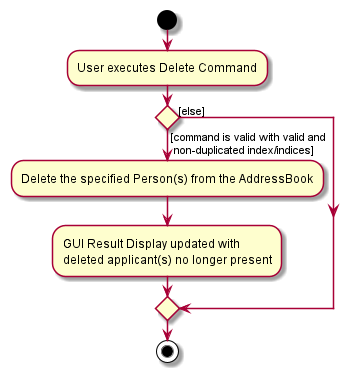

The diagram above was rendered by PlantUML. Its source (embedded in the PNG):
@startuml

start
:User executes Delete Command;

'Since the beta syntax does not support placing the condition outside the
'diamond we place it as the true branch instead.

if () then ([command is valid with valid and
 non-duplicated index/indices])

    :Delete the specified Person(s) from the AddressBook;


    :GUI Result Display updated with
    deleted applicant(s) no longer present;

else([else])
endif
stop

@enduml